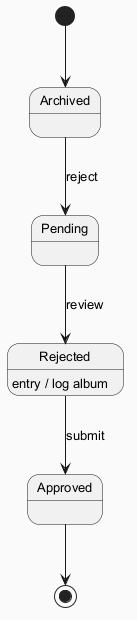

The diagram above was rendered by PlantUML. Its source (embedded in the PNG):
@startuml
skinparam backgroundColor #FAFAFA
skinparam classBackgroundColor #FFF3E0
skinparam classBorderColor #E65100
skinparam defaultFontSize 13
[*] --> Archived
Archived --> Pending : reject
Pending --> Rejected : review
Rejected --> Approved : submit
Rejected : entry / log album
Approved --> [*]
@enduml